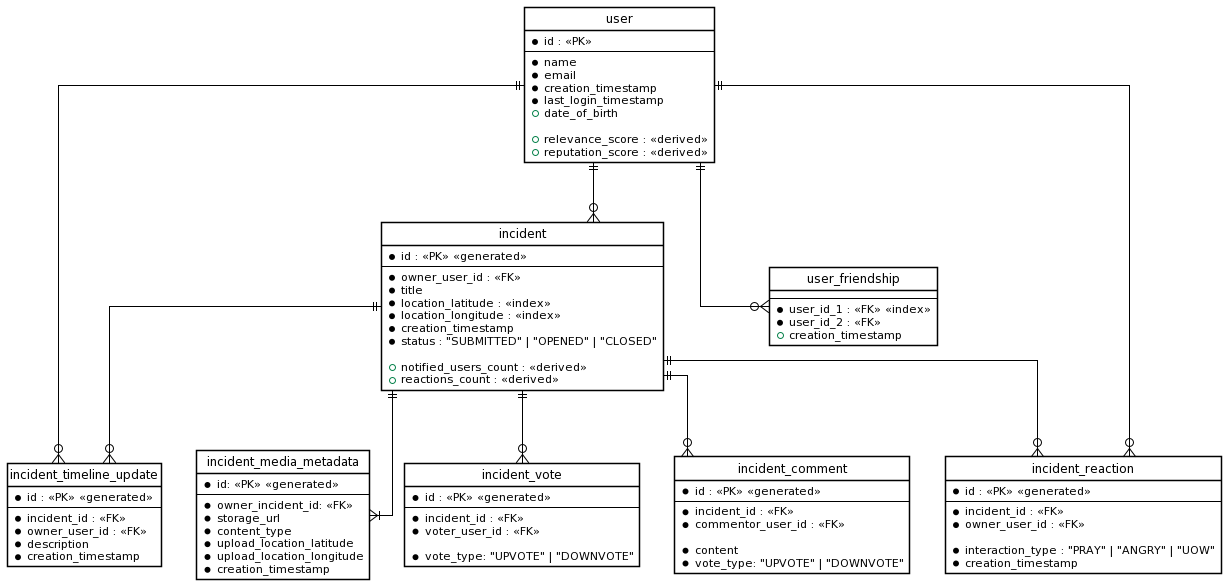

The diagram above was rendered by PlantUML. Its source (embedded in the PNG):
@startuml
hide circle
skinparam backgroundColor #FFF
skinparam defaultFontName Helvetica
skinparam shadowing false
skinparam linetype ortho
' skinparam linetype polyline
skinparam class {
  backgroundColor white
  borderColor black
  arrowColor black
}

' * mandatory attribute
' - optional attribute

entity user {
  * id : <<PK>>
  --
  * name
  * email
  * creation_timestamp
  * last_login_timestamp
  + date_of_birth

  + relevance_score : <<derived>>
  + reputation_score : <<derived>>
}

entity incident {
  * id : <<PK>> <<generated>>
  --
  * owner_user_id : <<FK>>
  * title
  * location_latitude : <<index>>
  * location_longitude : <<index>>
  * creation_timestamp
  * status : "SUBMITTED" | "OPENED" | "CLOSED"
  
  + notified_users_count : <<derived>>
  + reactions_count : <<derived>>
}

' image/video metadata 
entity incident_media_metadata {
  * id: <<PK>> <<generated>>
  --
  * owner_incident_id: <<FK>>
  * storage_url
  * content_type 
  * upload_location_latitude
  * upload_location_longitude
  * creation_timestamp
}

entity incident_timeline_update {
  * id : <<PK>> <<generated>>
  --
  * incident_id : <<FK>>
  * owner_user_id : <<FK>>
  * description
  * creation_timestamp
}

' todo: pra dizer a relevancia do incidente?
entity incident_reaction {
  *id : <<PK>> <<generated>>
  --
  * incident_id : <<FK>>
  * owner_user_id : <<FK>>

  * interaction_type : "PRAY" | "ANGRY" | "UOW"
  * creation_timestamp
}

' todo: pra dizer reputacao do usuario criador?
entity incident_vote {
  *id : <<PK>> <<generated>>
  --
  * incident_id : <<FK>>
  * voter_user_id : <<FK>>

  * vote_type: "UPVOTE" | "DOWNVOTE"
}

entity incident_comment {
  *id : <<PK>> <<generated>>
  --
  * incident_id : <<FK>>
  * commentor_user_id : <<FK>>

  * content
  * vote_type: "UPVOTE" | "DOWNVOTE"
}

' no registro, se a e b sao amigos, armazenar duplicado (linha a,b; linha b,a;) pra que só precise que uma coluna seja indice
entity user_friendship {
  --
  * user_id_1 : <<FK>> <<index>>
  * user_id_2 : <<FK>>
  + creation_timestamp
}

' relationships
' |o-- zero or one	
' ||-- exactly one	
' }o-- zero or many	
' }|-- one or many	

incident ||--|{ incident_media_metadata
incident ||--o{ incident_timeline_update
incident ||--o{ incident_reaction
incident ||--o{ incident_vote
incident ||--o{ incident_comment
user ||--o{ incident
user ||--o{ incident_timeline_update
user ||--o{ incident_reaction
user ||--o{ user_friendship
@enduml